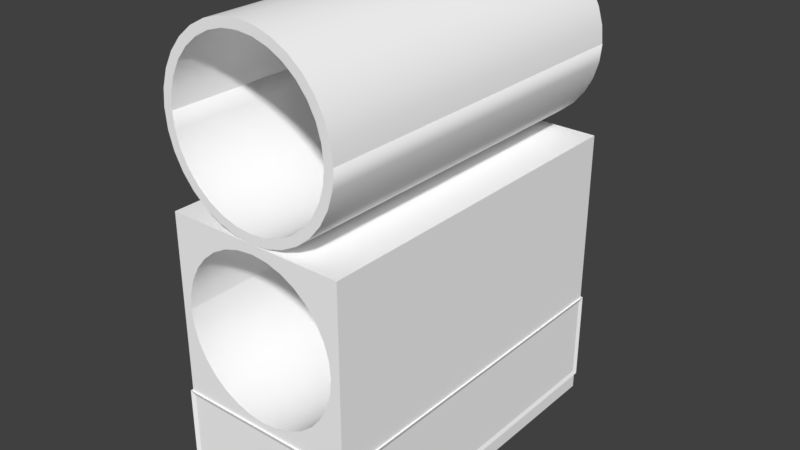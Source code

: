 # Source: parts.blend  (saved by Blender 2.79.7; exported with 4.5.12 LTS)
import bpy
from mathutils import Matrix  # noqa: F401  (used for matrix-valued properties, if any)

bpy.ops.wm.read_factory_settings(use_empty=True)
scene = bpy.context.scene
scene.name = 'Scene'

# ---- collections
col_collection_1 = bpy.data.collections.new('Collection 1'); scene.collection.children.link(col_collection_1)

# ---- materials (node trees are filled in below, after node groups)
mat_a = bpy.data.materials.new('a')
mat_a.alpha_threshold = 0.0
mat_a.use_transparent_shadow = False
mat_a.diffuse_color = (1.0, 1.0, 1.0, 1.0)
mat_a.roughness = 0.5
mat_a.specular_intensity = 0.0

# ---- material node trees

# ---- world
world_world = bpy.data.worlds.new('World'); scene.world = world_world
world_world.color = (0.05088, 0.05088, 0.05088)
world_world.use_sun_shadow = False
world_world.sun_shadow_jitter_overblur = 0.0

# ---- meshes
me_b_001 = bpy.data.meshes.new('b.001')
me_b_001.from_pydata([(-0.5, -1.0, 7.451e-09), (-0.5, -1.0, 0.5), (-0.5, 1.0, 7.451e-09), (-0.5, 1.0, 0.5), (0.5, -1.0, 7.451e-09), (0.5, -1.0, 0.5), (0.5, 1.0, 7.451e-09), (0.5, 1.0, 0.5)], [], [(0, 1, 3, 2), (2, 3, 7, 6), (6, 7, 5, 4), (4, 5, 1, 0), (2, 6, 4, 0), (7, 3, 1, 5)])
_ca = me_b_001.color_attributes.new('Col', 'BYTE_COLOR', 'CORNER')
_ca.data.foreach_set('color', [1.0, 1.0, 1.0, 1.0, 1.0, 1.0, 1.0, 1.0, 1.0, 0.9823, 0.9823, 1.0, 1.0, 1.0, 1.0, 1.0, 1.0, 1.0, 1.0, 1.0, 1.0, 0.9823, 0.9823, 1.0, 1.0, 0.9911, 0.9911, 1.0, 1.0, 1.0, 1.0, 1.0, 1.0, 1.0, 1.0, 1.0, 1.0, 0.9911, 0.9911, 1.0, 1.0, 1.0, 1.0, 1.0, 1.0, 1.0, 1.0, 1.0, 1.0, 1.0, 1.0, 1.0, 1.0, 1.0, 1.0, 1.0, 1.0, 1.0, 1.0, 1.0, 1.0, 1.0, 1.0, 1.0, 1.0, 1.0, 1.0, 1.0, 1.0, 1.0, 1.0, 1.0, 1.0, 1.0, 1.0, 1.0, 1.0, 1.0, 1.0, 1.0, 1.0, 0.9911, 0.9911, 1.0, 1.0, 0.9823, 0.9823, 1.0, 1.0, 1.0, 1.0, 1.0, 1.0, 1.0, 1.0, 1.0])
me_b_001.materials.append(mat_a)
me_b_001.use_remesh_preserve_volume = False
me_b_001.use_remesh_preserve_attributes = False
me_b_001.use_mirror_vertex_groups = False
me_b_001.update()
me_td = bpy.data.meshes.new('td')
me_td.from_pydata([(0.001436, 1.0, 0.05024), (-0.08631, 1.0, 0.05888), (-0.08631, -1.0, 0.05888), (0.001436, -1.0, 0.05024), (-0.1707, 1.0, 0.08448), (-0.1707, -1.0, 0.08448), (-0.2484, 1.0, 0.126), (-0.2484, -1.0, 0.126), (-0.3166, 1.0, 0.182), (-0.3166, -1.0, 0.182), (-0.3725, 1.0, 0.2501), (-0.3725, -1.0, 0.2501), (-0.4141, 1.0, 0.3279), (-0.4141, -1.0, 0.3279), (-0.4397, 1.0, 0.4123), (-0.4397, -1.0, 0.4123), (-0.4483, 1.0, 0.5), (-0.4483, -1.0, 0.5), (0.4512, 1.0, 0.5), (0.4512, -1.0, 0.5), (0.4426, 1.0, 0.4123), (0.4426, -1.0, 0.4123), (0.417, 1.0, 0.3279), (0.417, -1.0, 0.3279), (0.3754, 1.0, 0.2501), (0.3754, -1.0, 0.2501), (0.3195, 1.0, 0.182), (0.3195, -1.0, 0.182), (0.2513, 1.0, 0.126), (0.2513, -1.0, 0.126), (0.1736, 1.0, 0.08448), (0.1736, -1.0, 0.08448), (0.08918, 1.0, 0.05888), (0.08918, -1.0, 0.05888), (0.001436, 1.0, 2.98e-07), (-0.09611, 1.0, 0.009608), (-0.09611, -1.0, 0.009608), (0.001436, -1.0, 4.172e-07), (-0.1899, 1.0, 0.03806), (-0.1899, -1.0, 0.03806), (-0.2763, 1.0, 0.08427), (-0.2763, -1.0, 0.08427), (-0.3521, 1.0, 0.1464), (-0.3521, -1.0, 0.1464), (-0.4143, 1.0, 0.2222), (-0.4143, -1.0, 0.2222), (-0.4605, 1.0, 0.3087), (-0.4605, -1.0, 0.3087), (-0.489, 1.0, 0.4025), (-0.489, -1.0, 0.4025), (-0.4986, 1.0, 0.5), (-0.4986, -1.0, 0.5), (0.5014, 1.0, 0.5), (0.5014, -1.0, 0.5), (0.4918, 1.0, 0.4025), (0.4918, -1.0, 0.4025), (0.4634, 1.0, 0.3087), (0.4634, -1.0, 0.3087), (0.4172, 1.0, 0.2222), (0.4172, -1.0, 0.2222), (0.355, 1.0, 0.1464), (0.355, -1.0, 0.1464), (0.2792, 1.0, 0.08427), (0.2792, -1.0, 0.08427), (0.1928, 1.0, 0.03806), (0.1928, -1.0, 0.03806), (0.09898, 1.0, 0.009607), (0.09898, -1.0, 0.009608), (0.4512, 1.0, 0.5), (0.4512, -1.0, 0.5), (0.001436, 1.0, 2.98e-07), (-0.09611, 1.0, 0.009608), (-0.09611, -1.0, 0.009608), (0.001436, -1.0, 4.172e-07), (-0.1899, 1.0, 0.03806), (-0.1899, -1.0, 0.03806), (-0.2763, 1.0, 0.08427), (-0.2763, -1.0, 0.08427), (-0.3521, 1.0, 0.1464), (-0.3521, -1.0, 0.1464), (-0.4143, 1.0, 0.2222), (-0.4143, -1.0, 0.2222), (-0.4605, 1.0, 0.3087), (-0.4605, -1.0, 0.3087), (-0.489, 1.0, 0.4025), (-0.489, -1.0, 0.4025), (-0.4986, 1.0, 0.5), (-0.4986, -1.0, 0.5), (0.5014, 1.0, 0.5), (0.5014, -1.0, 0.5), (0.4918, 1.0, 0.4025), (0.4918, -1.0, 0.4025), (0.4634, 1.0, 0.3087), (0.4634, -1.0, 0.3087), (0.4172, 1.0, 0.2222), (0.4172, -1.0, 0.2222), (0.355, 1.0, 0.1464), (0.355, -1.0, 0.1464), (0.2792, 1.0, 0.08427), (0.2792, -1.0, 0.08427), (0.1928, 1.0, 0.03806), (0.1928, -1.0, 0.03806), (0.09898, 1.0, 0.009607), (0.09898, -1.0, 0.009608), (0.001436, 1.0, 0.05024), (-0.08631, 1.0, 0.05888), (-0.08631, -1.0, 0.05888), (0.001436, -1.0, 0.05024), (-0.1707, 1.0, 0.08448), (-0.1707, -1.0, 0.08448), (-0.2484, 1.0, 0.126), (-0.2484, -1.0, 0.126), (-0.3166, 1.0, 0.182), (-0.3166, -1.0, 0.182), (-0.3725, 1.0, 0.2501), (-0.3725, -1.0, 0.2501), (-0.4141, 1.0, 0.3279), (-0.4141, -1.0, 0.3279), (-0.4397, 1.0, 0.4123), (-0.4397, -1.0, 0.4123), (-0.4483, 1.0, 0.5), (-0.4483, -1.0, 0.5), (0.4512, 1.0, 0.5), (0.4512, -1.0, 0.5), (0.4426, 1.0, 0.4123), (0.4426, -1.0, 0.4123), (0.417, 1.0, 0.3279), (0.417, -1.0, 0.3279), (0.3754, 1.0, 0.2501), (0.3754, -1.0, 0.2501), (0.3195, 1.0, 0.182), (0.3195, -1.0, 0.182), (0.2513, 1.0, 0.126), (0.2513, -1.0, 0.126), (0.1736, 1.0, 0.08448), (0.1736, -1.0, 0.08448), (0.08918, 1.0, 0.05888), (0.08918, -1.0, 0.05888), (-0.4986, 1.0, 0.5), (-0.4986, -1.0, 0.5)], [], [(1, 0, 34, 35), (3, 2, 36, 37), (4, 1, 35, 38), (2, 5, 39, 36), (6, 4, 38, 40), (5, 7, 41, 39), (8, 6, 40, 42), (7, 9, 43, 41), (10, 8, 42, 44), (9, 11, 45, 43), (12, 10, 44, 46), (11, 13, 47, 45), (14, 12, 46, 48), (13, 15, 49, 47), (16, 14, 48, 50), (15, 17, 51, 49), (20, 18, 52, 54), (19, 21, 55, 53), (22, 20, 54, 56), (21, 23, 57, 55), (24, 22, 56, 58), (23, 25, 59, 57), (26, 24, 58, 60), (25, 27, 61, 59), (28, 26, 60, 62), (27, 29, 63, 61), (30, 28, 62, 64), (29, 31, 65, 63), (32, 30, 64, 66), (31, 33, 67, 65), (0, 32, 66, 34), (33, 3, 37, 67), (70, 73, 72, 71), (71, 72, 75, 74), (74, 75, 77, 76), (76, 77, 79, 78), (78, 79, 81, 80), (80, 81, 83, 82), (82, 83, 85, 84), (84, 85, 87, 86), (88, 89, 91, 90), (90, 91, 93, 92), (92, 93, 95, 94), (94, 95, 97, 96), (96, 97, 99, 98), (98, 99, 101, 100), (100, 101, 103, 102), (102, 103, 73, 70), (68, 69, 89, 88), (138, 139, 121, 120), (120, 121, 119, 118), (118, 119, 117, 116), (116, 117, 115, 114), (114, 115, 113, 112), (112, 113, 111, 110), (110, 111, 109, 108), (108, 109, 106, 105), (105, 106, 107, 104), (104, 107, 137, 136), (136, 137, 135, 134), (134, 135, 133, 132), (132, 133, 131, 130), (130, 131, 129, 128), (128, 129, 127, 126), (126, 127, 125, 124), (124, 125, 123, 122)])
me_td.polygons.foreach_set('use_smooth', [0, 0, 0, 0, 0, 0, 0, 0, 0, 0, 0, 0, 0, 0, 0, 0, 0, 0, 0, 0, 0, 0, 0, 0, 0, 0, 0, 0, 0, 0, 0, 0, 1, 1, 1, 1, 1, 1, 1, 1, 1, 1, 1, 1, 1, 1, 1, 1, 1, 1, 1, 1, 1, 1, 1, 1, 1, 1, 1, 1, 1, 1, 1, 1, 1, 1])
_ca = me_td.color_attributes.new('Col', 'BYTE_COLOR', 'CORNER')
_ca.data.foreach_set('color', [1.0, 1.0, 1.0, 1.0, 1.0, 1.0, 1.0, 1.0, 1.0, 1.0, 1.0, 1.0, 1.0, 1.0, 1.0, 1.0, 1.0, 1.0, 1.0, 1.0, 1.0, 1.0, 1.0, 1.0, 1.0, 1.0, 1.0, 1.0, 1.0, 1.0, 1.0, 1.0, 1.0, 1.0, 1.0, 1.0, 1.0, 1.0, 1.0, 1.0, 1.0, 1.0, 1.0, 1.0, 1.0, 1.0, 1.0, 1.0, 1.0, 1.0, 1.0, 1.0, 1.0, 1.0, 1.0, 1.0, 1.0, 1.0, 1.0, 1.0, 1.0, 1.0, 1.0, 1.0, 1.0, 1.0, 1.0, 1.0, 1.0, 1.0, 1.0, 1.0, 1.0, 1.0, 1.0, 1.0, 1.0, 1.0, 1.0, 1.0, 1.0, 1.0, 1.0, 1.0, 1.0, 1.0, 1.0, 1.0, 1.0, 1.0, 1.0, 1.0, 1.0, 1.0, 1.0, 1.0, 1.0, 1.0, 1.0, 1.0, 1.0, 1.0, 1.0, 1.0, 1.0, 1.0, 1.0, 1.0, 1.0, 1.0, 1.0, 1.0, 1.0, 1.0, 1.0, 1.0, 1.0, 1.0, 1.0, 1.0, 1.0, 1.0, 1.0, 1.0, 1.0, 1.0, 1.0, 1.0, 1.0, 1.0, 1.0, 1.0, 1.0, 1.0, 1.0, 1.0, 1.0, 1.0, 1.0, 1.0, 1.0, 1.0, 1.0, 1.0, 1.0, 1.0, 1.0, 1.0, 1.0, 1.0, 1.0, 1.0, 1.0, 1.0, 1.0, 1.0, 1.0, 1.0, 1.0, 1.0, 1.0, 1.0, 1.0, 1.0, 1.0, 1.0, 1.0, 1.0, 1.0, 1.0, 1.0, 1.0, 1.0, 1.0, 1.0, 1.0, 1.0, 1.0, 1.0, 1.0, 1.0, 1.0, 1.0, 1.0, 1.0, 1.0, 1.0, 1.0, 1.0, 1.0, 1.0, 1.0, 1.0, 1.0, 1.0, 1.0, 1.0, 1.0, 1.0, 1.0, 1.0, 1.0, 1.0, 1.0, 1.0, 1.0, 1.0, 1.0, 1.0, 1.0, 1.0, 1.0, 1.0, 1.0, 1.0, 1.0, 1.0, 1.0, 1.0, 1.0, 1.0, 1.0, 1.0, 1.0, 1.0, 1.0, 1.0, 1.0, 1.0, 1.0, 1.0, 1.0, 1.0, 1.0, 1.0, 1.0, 1.0, 1.0, 1.0, 1.0, 1.0, 1.0, 1.0, 1.0, 1.0, 1.0, 1.0, 1.0, 1.0, 1.0, 1.0, 1.0, 1.0, 1.0, 1.0, 1.0, 1.0, 1.0, 1.0, 1.0, 1.0, 1.0, 1.0, 1.0, 1.0, 1.0, 1.0, 1.0, 1.0, 1.0, 1.0, 1.0, 1.0, 0.807, 0.807, 1.0, 1.0, 0.9911, 0.9911, 1.0, 1.0, 0.9823, 0.9823, 1.0, 1.0, 0.7305, 0.7305, 1.0, 1.0, 1.0, 1.0, 1.0, 1.0, 1.0, 1.0, 1.0, 1.0, 1.0, 1.0, 1.0, 1.0, 1.0, 1.0, 1.0, 1.0, 0.9911, 0.9911, 1.0, 1.0, 1.0, 1.0, 1.0, 1.0, 1.0, 1.0, 1.0, 1.0, 0.9823, 0.9823, 1.0, 1.0, 1.0, 1.0, 1.0, 1.0, 1.0, 1.0, 1.0, 1.0, 1.0, 1.0, 1.0, 1.0, 1.0, 1.0, 1.0, 1.0, 1.0, 1.0, 1.0, 1.0, 1.0, 1.0, 1.0, 1.0, 1.0, 1.0, 1.0, 1.0, 1.0, 1.0, 1.0, 1.0, 1.0, 1.0, 1.0, 1.0, 1.0, 1.0, 1.0, 1.0, 1.0, 1.0, 1.0, 1.0, 1.0, 1.0, 1.0, 1.0, 1.0, 1.0, 1.0, 1.0, 1.0, 1.0, 1.0, 1.0, 1.0, 1.0, 1.0, 1.0, 1.0, 1.0, 1.0, 1.0, 1.0, 1.0, 1.0, 1.0, 1.0, 1.0, 1.0, 1.0, 1.0, 1.0, 1.0, 1.0, 1.0, 1.0, 1.0, 1.0, 1.0, 1.0, 1.0, 1.0, 1.0, 1.0, 1.0, 1.0, 1.0, 1.0, 1.0, 1.0, 1.0, 1.0, 1.0, 1.0, 1.0, 1.0, 1.0, 1.0, 1.0, 1.0, 1.0, 1.0, 1.0, 1.0, 1.0, 1.0, 1.0, 1.0, 1.0, 1.0, 1.0, 1.0, 1.0, 1.0, 1.0, 1.0, 1.0, 1.0, 1.0, 1.0, 1.0, 1.0, 1.0, 1.0, 1.0, 1.0, 1.0, 1.0, 1.0, 1.0, 1.0, 1.0, 1.0, 1.0, 1.0, 1.0, 1.0, 1.0, 1.0, 1.0, 1.0, 1.0, 1.0, 1.0, 1.0, 1.0, 1.0, 1.0, 1.0, 1.0, 1.0, 1.0, 1.0, 1.0, 1.0, 1.0, 1.0, 1.0, 1.0, 1.0, 1.0, 1.0, 1.0, 1.0, 1.0, 1.0, 1.0, 1.0, 1.0, 1.0, 1.0, 1.0, 1.0, 1.0, 1.0, 1.0, 1.0, 1.0, 1.0, 1.0, 1.0, 1.0, 1.0, 1.0, 1.0, 1.0, 1.0, 1.0, 1.0, 1.0, 1.0, 1.0, 1.0, 1.0, 1.0, 1.0, 1.0, 1.0, 1.0, 1.0, 1.0, 1.0, 0.9911, 0.9911, 1.0, 1.0, 0.9911, 0.9911, 1.0, 1.0, 1.0, 1.0, 1.0, 1.0, 1.0, 1.0, 1.0, 1.0, 0.9911, 0.9911, 1.0, 1.0, 0.9911, 0.9911, 1.0, 1.0, 1.0, 1.0, 1.0, 1.0, 1.0, 1.0, 1.0, 1.0, 1.0, 1.0, 1.0, 1.0, 1.0, 1.0, 1.0, 1.0, 1.0, 1.0, 1.0, 1.0, 1.0, 1.0, 1.0, 1.0, 1.0, 1.0, 1.0, 1.0, 1.0, 1.0, 1.0, 1.0, 1.0, 1.0, 1.0, 1.0, 1.0, 1.0, 1.0, 1.0, 1.0, 1.0, 1.0, 1.0, 1.0, 1.0, 1.0, 1.0, 1.0, 1.0, 1.0, 1.0, 1.0, 1.0, 1.0, 1.0, 1.0, 1.0, 1.0, 1.0, 1.0, 1.0, 1.0, 1.0, 1.0, 1.0, 1.0, 1.0, 1.0, 1.0, 1.0, 1.0, 1.0, 1.0, 1.0, 1.0, 1.0, 1.0, 1.0, 1.0, 1.0, 1.0, 1.0, 1.0, 1.0, 1.0, 1.0, 1.0, 1.0, 1.0, 1.0, 1.0, 1.0, 1.0, 1.0, 1.0, 0.9911, 0.9911, 1.0, 1.0, 0.9823, 0.9823, 1.0, 1.0, 1.0, 1.0, 1.0, 1.0, 1.0, 1.0, 1.0, 1.0, 0.9823, 0.9823, 1.0, 1.0, 1.0, 1.0, 1.0, 1.0, 1.0, 1.0, 1.0, 1.0, 1.0, 1.0, 1.0, 1.0, 1.0, 1.0, 1.0, 1.0, 1.0, 1.0, 1.0, 1.0, 1.0, 1.0, 1.0, 1.0, 1.0, 1.0, 1.0, 1.0, 1.0, 1.0, 1.0, 1.0, 1.0, 1.0, 1.0, 1.0, 1.0, 1.0, 1.0, 1.0, 1.0, 1.0, 1.0, 1.0, 1.0, 1.0, 1.0, 1.0, 1.0, 1.0, 1.0, 1.0, 1.0, 1.0, 1.0, 1.0, 1.0, 1.0, 1.0, 1.0, 1.0, 1.0, 1.0, 1.0, 1.0, 1.0, 1.0, 1.0, 1.0, 1.0, 1.0, 1.0, 1.0, 1.0, 1.0, 1.0, 1.0, 1.0, 1.0, 1.0, 1.0, 1.0, 1.0, 1.0, 1.0, 1.0, 1.0, 1.0, 1.0, 1.0, 1.0, 1.0, 1.0, 1.0, 1.0, 1.0, 1.0, 1.0, 1.0, 1.0, 1.0, 1.0, 1.0, 1.0, 1.0, 1.0, 1.0, 1.0, 0.9911, 0.9911, 1.0, 1.0, 0.9911, 0.9911, 1.0, 1.0, 1.0, 1.0, 1.0, 1.0, 1.0, 1.0, 1.0, 1.0, 1.0, 1.0, 1.0, 1.0, 1.0, 1.0, 1.0, 1.0, 1.0, 1.0, 1.0, 1.0, 1.0, 1.0, 1.0, 1.0, 1.0, 1.0, 1.0, 1.0, 1.0, 1.0, 1.0, 1.0, 1.0, 1.0, 1.0, 1.0, 1.0, 1.0, 1.0, 1.0, 1.0, 1.0, 1.0, 1.0, 1.0, 1.0, 1.0, 1.0, 1.0, 1.0, 1.0, 1.0, 1.0, 1.0, 1.0, 1.0, 1.0, 1.0, 1.0, 1.0, 1.0, 1.0, 1.0, 1.0, 1.0, 1.0, 1.0, 1.0, 1.0, 1.0, 1.0, 1.0, 1.0, 1.0, 1.0, 1.0, 1.0, 1.0, 1.0, 1.0, 1.0, 1.0, 1.0, 1.0, 1.0, 1.0, 1.0, 1.0, 1.0, 1.0, 1.0, 1.0, 1.0, 1.0, 1.0, 1.0, 1.0, 1.0, 1.0, 1.0, 1.0, 1.0, 1.0, 1.0, 1.0, 1.0, 1.0, 1.0, 1.0, 1.0, 1.0, 1.0, 1.0, 1.0, 1.0, 1.0, 1.0, 1.0, 1.0, 1.0, 1.0, 1.0, 1.0, 1.0, 1.0, 1.0, 1.0, 1.0, 1.0, 1.0, 1.0, 1.0, 1.0, 1.0, 1.0, 1.0, 1.0, 1.0, 1.0, 1.0, 1.0, 1.0, 1.0, 1.0, 1.0, 1.0, 1.0, 1.0, 1.0, 1.0, 1.0, 1.0, 1.0, 1.0, 1.0, 1.0, 1.0, 1.0, 1.0, 1.0, 1.0, 1.0, 1.0, 1.0, 1.0, 1.0, 1.0, 1.0, 1.0, 1.0, 1.0, 1.0, 0.9911, 0.9911, 1.0, 1.0, 1.0, 1.0, 1.0, 1.0, 1.0, 1.0, 1.0, 1.0, 0.9911, 0.9911, 1.0, 1.0, 1.0, 1.0, 1.0, 1.0, 1.0, 1.0, 1.0, 1.0, 1.0, 1.0, 1.0, 1.0, 1.0, 1.0, 1.0, 1.0, 1.0, 1.0, 1.0, 1.0, 1.0, 1.0, 1.0, 1.0, 1.0, 1.0, 1.0, 1.0, 1.0, 1.0, 1.0, 1.0, 1.0, 1.0, 1.0, 1.0, 1.0, 1.0, 1.0, 1.0, 1.0, 1.0, 1.0, 1.0, 1.0, 1.0, 1.0, 1.0, 1.0, 1.0, 1.0, 1.0, 1.0, 1.0, 1.0, 1.0, 1.0, 1.0, 1.0, 1.0, 1.0, 1.0, 1.0, 1.0, 1.0, 1.0, 1.0, 1.0, 1.0, 1.0, 1.0, 1.0, 1.0, 1.0, 1.0, 1.0, 1.0, 1.0, 1.0, 1.0, 0.9823, 0.9823, 1.0, 1.0, 1.0, 1.0, 1.0])
me_td.materials.append(mat_a)
me_td.use_remesh_preserve_volume = False
me_td.use_remesh_preserve_attributes = False
me_td.use_mirror_vertex_groups = False
me_td.update()
me_btd = bpy.data.meshes.new('btd')
me_btd.from_pydata([(-0.4498, 1.0, 0.5), (-0.4498, -1.0, 0.5), (-0.5, 1.0, 0.5), (-0.5, -1.0, 0.5), (-4.284e-08, 1.0, 0.05024), (0.08774, 1.0, 0.05889), (0.08774, -1.0, 0.05889), (-1.118e-08, -1.0, 0.05024), (0.1721, 1.0, 0.08448), (0.1721, -1.0, 0.08448), (0.2499, 1.0, 0.126), (0.2499, -1.0, 0.126), (0.318, 1.0, 0.182), (0.318, -1.0, 0.182), (0.374, 1.0, 0.2501), (0.374, -1.0, 0.2501), (0.4155, 1.0, 0.3279), (0.4155, -1.0, 0.3279), (0.4411, 1.0, 0.4123), (0.4411, -1.0, 0.4123), (0.4498, 1.0, 0.5), (0.4498, -1.0, 0.5), (-0.4498, 1.0, 0.5), (-0.4498, -1.0, 0.5), (-0.4411, 1.0, 0.4123), (-0.4411, -1.0, 0.4123), (-0.4155, 1.0, 0.3279), (-0.4155, -1.0, 0.3279), (-0.374, 1.0, 0.2501), (-0.374, -1.0, 0.2501), (-0.318, 1.0, 0.182), (-0.318, -1.0, 0.182), (-0.2499, 1.0, 0.126), (-0.2499, -1.0, 0.126), (-0.1721, 1.0, 0.08448), (-0.1721, -1.0, 0.08448), (-0.08774, 1.0, 0.05889), (-0.08774, -1.0, 0.05889), (-4.284e-08, 1.0, 0.05024), (0.08774, 1.0, 0.05889), (0.08774, -1.0, 0.05889), (-1.118e-08, -1.0, 0.05024), (0.1721, 1.0, 0.08448), (0.1721, -1.0, 0.08448), (0.2499, 1.0, 0.126), (0.2499, -1.0, 0.126), (0.318, 1.0, 0.182), (0.318, -1.0, 0.182), (0.374, 1.0, 0.2501), (0.374, -1.0, 0.2501), (0.4155, 1.0, 0.3279), (0.4155, -1.0, 0.3279), (0.4411, 1.0, 0.4123), (0.4411, -1.0, 0.4123), (0.4498, 1.0, 0.5), (0.4498, -1.0, 0.5), (-0.4498, 1.0, 0.5), (-0.4498, -1.0, 0.5), (-0.4411, 1.0, 0.4123), (-0.4411, -1.0, 0.4123), (-0.4155, 1.0, 0.3279), (-0.4155, -1.0, 0.3279), (-0.374, 1.0, 0.2501), (-0.374, -1.0, 0.2501), (-0.318, 1.0, 0.182), (-0.318, -1.0, 0.182), (-0.2499, 1.0, 0.126), (-0.2499, -1.0, 0.126), (-0.1721, 1.0, 0.08448), (-0.1721, -1.0, 0.08448), (-0.08774, 1.0, 0.05889), (-0.08774, -1.0, 0.05889), (-0.5, -1.0, 0.5), (-0.5, -1.0, 1.252e-06), (-0.5, 1.0, 0.5), (-0.5, 1.0, 1.252e-06), (0.5001, -1.0, 0.5), (0.5001, -1.0, 1.252e-06), (0.5001, 1.0, 0.5), (0.5001, 1.0, 1.252e-06)], [], [(0, 2, 3, 1), (20, 18, 19, 21), (18, 16, 17, 19), (16, 14, 15, 17), (14, 12, 13, 15), (12, 10, 11, 13), (10, 8, 9, 11), (8, 5, 6, 9), (5, 4, 7, 6), (4, 36, 37, 7), (36, 34, 35, 37), (34, 32, 33, 35), (32, 30, 31, 33), (30, 28, 29, 31), (28, 26, 27, 29), (26, 24, 25, 27), (24, 22, 23, 25), (79, 77, 73, 75), (40, 41, 71, 69, 67, 65, 63, 61, 59, 57, 72, 73, 77, 76, 55, 53, 51, 49, 47, 45, 43), (39, 42, 44, 46, 48, 50, 52, 54, 78, 79, 75, 74, 56, 58, 60, 62, 64, 66, 68, 70, 38), (78, 76, 77, 79), (74, 75, 73, 72)])
me_btd.polygons.foreach_set('use_smooth', [1, 1, 1, 1, 1, 1, 1, 1, 1, 1, 1, 1, 1, 1, 1, 1, 1, 0, 0, 0, 0, 0])
_ca = me_btd.color_attributes.new('Col', 'BYTE_COLOR', 'CORNER')
_ca.data.foreach_set('color', [1.0, 1.0, 1.0, 1.0, 1.0, 1.0, 1.0, 1.0, 1.0, 1.0, 1.0, 1.0, 1.0, 1.0, 1.0, 1.0, 1.0, 1.0, 1.0, 1.0, 1.0, 1.0, 1.0, 1.0, 1.0, 1.0, 1.0, 1.0, 1.0, 1.0, 1.0, 1.0, 1.0, 1.0, 1.0, 1.0, 1.0, 1.0, 1.0, 1.0, 1.0, 1.0, 1.0, 1.0, 1.0, 1.0, 1.0, 1.0, 1.0, 1.0, 1.0, 1.0, 1.0, 1.0, 1.0, 1.0, 1.0, 1.0, 1.0, 1.0, 1.0, 1.0, 1.0, 1.0, 1.0, 1.0, 1.0, 1.0, 1.0, 1.0, 1.0, 1.0, 1.0, 1.0, 1.0, 1.0, 1.0, 1.0, 1.0, 1.0, 1.0, 1.0, 1.0, 1.0, 1.0, 1.0, 1.0, 1.0, 1.0, 1.0, 1.0, 1.0, 1.0, 1.0, 1.0, 1.0, 1.0, 1.0, 1.0, 1.0, 1.0, 1.0, 1.0, 1.0, 1.0, 1.0, 1.0, 1.0, 1.0, 1.0, 1.0, 1.0, 1.0, 1.0, 1.0, 1.0, 1.0, 1.0, 1.0, 1.0, 1.0, 1.0, 1.0, 1.0, 1.0, 1.0, 1.0, 1.0, 1.0, 1.0, 1.0, 1.0, 1.0, 0.9911, 0.9911, 1.0, 1.0, 1.0, 1.0, 1.0, 1.0, 1.0, 1.0, 1.0, 1.0, 0.9911, 0.9911, 1.0, 1.0, 0.9823, 0.9823, 1.0, 1.0, 1.0, 1.0, 1.0, 1.0, 1.0, 1.0, 1.0, 1.0, 0.9823, 0.9823, 1.0, 1.0, 1.0, 1.0, 1.0, 1.0, 1.0, 1.0, 1.0, 1.0, 1.0, 1.0, 1.0, 1.0, 1.0, 1.0, 1.0, 1.0, 1.0, 1.0, 1.0, 1.0, 1.0, 1.0, 1.0, 1.0, 1.0, 1.0, 1.0, 1.0, 1.0, 1.0, 1.0, 1.0, 1.0, 1.0, 1.0, 1.0, 1.0, 1.0, 1.0, 1.0, 1.0, 1.0, 1.0, 1.0, 1.0, 1.0, 1.0, 1.0, 1.0, 1.0, 1.0, 1.0, 1.0, 1.0, 1.0, 1.0, 1.0, 1.0, 1.0, 1.0, 1.0, 1.0, 1.0, 1.0, 1.0, 1.0, 1.0, 1.0, 1.0, 1.0, 1.0, 1.0, 1.0, 1.0, 1.0, 1.0, 1.0, 1.0, 1.0, 1.0, 1.0, 1.0, 1.0, 1.0, 1.0, 1.0, 1.0, 1.0, 1.0, 1.0, 1.0, 1.0, 1.0, 1.0, 1.0, 1.0, 1.0, 1.0, 1.0, 1.0, 1.0, 1.0, 1.0, 1.0, 1.0, 1.0, 1.0, 1.0, 1.0, 1.0, 1.0, 1.0, 0.9911, 0.9911, 1.0, 1.0, 1.0, 1.0, 1.0, 1.0, 1.0, 1.0, 1.0, 1.0, 1.0, 1.0, 1.0, 1.0, 1.0, 1.0, 1.0, 1.0, 1.0, 1.0, 1.0, 1.0, 1.0, 1.0, 1.0, 1.0, 1.0, 1.0, 1.0, 1.0, 1.0, 1.0, 1.0, 1.0, 1.0, 1.0, 1.0, 1.0, 1.0, 1.0, 1.0, 1.0, 1.0, 1.0, 1.0, 1.0, 1.0, 1.0, 1.0, 1.0, 1.0, 1.0, 1.0, 1.0, 1.0, 1.0, 1.0, 1.0, 0.9911, 0.9911, 1.0, 1.0, 1.0, 1.0, 1.0, 1.0, 1.0, 1.0, 1.0, 1.0, 1.0, 1.0, 1.0, 1.0, 1.0, 1.0, 1.0, 1.0, 1.0, 1.0, 1.0, 1.0, 1.0, 1.0, 1.0, 1.0, 1.0, 1.0, 1.0, 1.0, 0.9911, 0.9911, 1.0, 1.0, 1.0, 1.0, 1.0, 1.0, 1.0, 1.0, 1.0, 1.0, 1.0, 1.0, 1.0, 1.0, 1.0, 1.0, 1.0, 1.0, 1.0, 1.0, 1.0, 1.0, 1.0, 1.0, 1.0, 1.0, 1.0, 1.0, 1.0, 1.0, 1.0, 1.0, 1.0, 1.0, 1.0, 1.0, 1.0, 1.0, 1.0, 1.0, 1.0, 1.0, 1.0, 1.0, 1.0, 1.0, 1.0, 1.0, 1.0, 1.0, 1.0, 1.0, 1.0, 1.0, 1.0, 1.0, 1.0, 1.0, 1.0, 1.0, 1.0, 1.0, 1.0, 1.0, 1.0, 1.0, 1.0, 1.0, 1.0, 1.0, 1.0, 1.0, 1.0, 1.0, 0.9911, 0.9911, 1.0, 1.0, 0.9734, 0.9734, 1.0, 1.0, 0.9911, 0.9911, 1.0, 1.0, 1.0, 1.0, 1.0, 1.0, 1.0, 1.0, 1.0, 1.0, 0.9911, 0.9911, 1.0, 1.0, 1.0, 1.0, 1.0, 1.0, 1.0, 1.0, 1.0, 1.0, 1.0, 1.0, 1.0, 1.0, 1.0, 1.0, 1.0, 1.0, 1.0, 1.0, 1.0])
me_btd.materials.append(mat_a)
me_btd.use_remesh_preserve_volume = False
me_btd.use_remesh_preserve_attributes = False
me_btd.use_mirror_vertex_groups = False
me_btd.update()
me_b = bpy.data.meshes.new('b')
me_b.from_pydata([(-0.5, -1.0, 7.451e-09), (-0.5, -1.0, 0.5), (-0.5, 1.0, 7.451e-09), (-0.5, 1.0, 0.5), (0.5001, -1.0, 7.451e-09), (0.5001, -1.0, 0.5), (0.5001, 1.0, 7.451e-09), (0.5001, 1.0, 0.5)], [], [(0, 1, 3, 2), (2, 3, 7, 6), (6, 7, 5, 4), (4, 5, 1, 0), (2, 6, 4, 0), (7, 3, 1, 5)])
_ca = me_b.color_attributes.new('Col', 'BYTE_COLOR', 'CORNER')
_ca.data.foreach_set('color', [1.0, 1.0, 1.0, 1.0, 1.0, 1.0, 1.0, 1.0, 1.0, 1.0, 1.0, 1.0, 1.0, 1.0, 1.0, 1.0, 1.0, 1.0, 1.0, 1.0, 1.0, 1.0, 1.0, 1.0, 1.0, 1.0, 1.0, 1.0, 1.0, 0.9911, 0.9911, 1.0, 1.0, 0.9911, 0.9911, 1.0, 1.0, 1.0, 1.0, 1.0, 1.0, 1.0, 1.0, 1.0, 1.0, 1.0, 1.0, 1.0, 1.0, 1.0, 1.0, 1.0, 1.0, 1.0, 1.0, 1.0, 1.0, 1.0, 1.0, 1.0, 1.0, 1.0, 1.0, 1.0, 1.0, 1.0, 1.0, 1.0, 1.0, 0.9911, 0.9911, 1.0, 1.0, 1.0, 1.0, 1.0, 1.0, 1.0, 1.0, 1.0, 1.0, 1.0, 1.0, 1.0, 1.0, 1.0, 1.0, 1.0, 1.0, 1.0, 1.0, 1.0, 1.0, 1.0, 1.0, 1.0])
me_b.materials.append(mat_a)
me_b.use_remesh_preserve_volume = False
me_b.use_remesh_preserve_attributes = False
me_b.use_mirror_vertex_groups = False
me_b.update()
me_btu = bpy.data.meshes.new('btu')
me_btu.from_pydata([(-0.4498, 1.0, 3.104e-07), (-0.4498, -1.0, 2.508e-07), (-0.5, 1.0, 3.576e-07), (-0.5, -1.0, 2.98e-07), (-4.194e-08, 1.0, 0.4498), (0.08774, 1.0, 0.4411), (0.08774, -1.0, 0.4411), (-1.147e-08, -1.0, 0.4498), (0.1721, 1.0, 0.4155), (0.1721, -1.0, 0.4155), (0.2499, 1.0, 0.374), (0.2499, -1.0, 0.374), (0.318, 1.0, 0.318), (0.318, -1.0, 0.318), (0.374, 1.0, 0.2499), (0.374, -1.0, 0.2499), (0.4155, 1.0, 0.1721), (0.4155, -1.0, 0.1721), (0.4411, 1.0, 0.08774), (0.4411, -1.0, 0.08774), (0.4498, 1.0, -6.882e-08), (0.4498, -1.0, -1.282e-07), (-0.4498, 1.0, 3.104e-07), (-0.4498, -1.0, 2.508e-07), (-0.4411, 1.0, 0.08774), (-0.4411, -1.0, 0.08774), (-0.4155, 1.0, 0.1721), (-0.4155, -1.0, 0.1721), (-0.374, 1.0, 0.2499), (-0.374, -1.0, 0.2499), (-0.318, 1.0, 0.318), (-0.318, -1.0, 0.318), (-0.2499, 1.0, 0.374), (-0.2499, -1.0, 0.374), (-0.1721, 1.0, 0.4155), (-0.1721, -1.0, 0.4155), (-0.08774, 1.0, 0.4411), (-0.08774, -1.0, 0.4411), (-4.194e-08, 1.0, 0.4498), (0.08774, 1.0, 0.4411), (0.08774, -1.0, 0.4411), (-1.147e-08, -1.0, 0.4498), (0.1721, 1.0, 0.4155), (0.1721, -1.0, 0.4155), (0.2499, 1.0, 0.374), (0.2499, -1.0, 0.374), (0.318, 1.0, 0.318), (0.318, -1.0, 0.318), (0.374, 1.0, 0.2499), (0.374, -1.0, 0.2499), (0.4155, 1.0, 0.1721), (0.4155, -1.0, 0.1721), (0.4411, 1.0, 0.08774), (0.4411, -1.0, 0.08774), (0.4498, 1.0, -6.882e-08), (0.4498, -1.0, -1.282e-07), (-0.4498, 1.0, 3.104e-07), (-0.4498, -1.0, 2.508e-07), (-0.4411, 1.0, 0.08774), (-0.4411, -1.0, 0.08774), (-0.4155, 1.0, 0.1721), (-0.4155, -1.0, 0.1721), (-0.374, 1.0, 0.2499), (-0.374, -1.0, 0.2499), (-0.318, 1.0, 0.318), (-0.318, -1.0, 0.318), (-0.2499, 1.0, 0.374), (-0.2499, -1.0, 0.374), (-0.1721, 1.0, 0.4155), (-0.1721, -1.0, 0.4155), (-0.08774, 1.0, 0.4411), (-0.08774, -1.0, 0.4411), (-0.5, -1.0, 0.0), (-0.5, -1.0, 0.5), (-0.5, 1.0, 0.0), (-0.5, 1.0, 0.5), (0.5001, -1.0, 0.0), (0.5001, -1.0, 0.5), (0.5001, 1.0, 0.0), (0.5001, 1.0, 0.5)], [], [(0, 1, 3, 2), (20, 21, 19, 18), (18, 19, 17, 16), (16, 17, 15, 14), (14, 15, 13, 12), (12, 13, 11, 10), (10, 11, 9, 8), (8, 9, 6, 5), (5, 6, 7, 4), (4, 7, 37, 36), (36, 37, 35, 34), (34, 35, 33, 32), (32, 33, 31, 30), (30, 31, 29, 28), (28, 29, 27, 26), (26, 27, 25, 24), (24, 25, 23, 22), (79, 75, 73, 77), (40, 43, 45, 47, 49, 51, 53, 55, 76, 77, 73, 72, 57, 59, 61, 63, 65, 67, 69, 71, 41), (39, 38, 70, 68, 66, 64, 62, 60, 58, 56, 74, 75, 79, 78, 54, 52, 50, 48, 46, 44, 42), (78, 79, 77, 76), (74, 72, 73, 75)])
me_btu.polygons.foreach_set('use_smooth', [1, 1, 1, 1, 1, 1, 1, 1, 1, 1, 1, 1, 1, 1, 1, 1, 1, 0, 0, 0, 0, 0])
_ca = me_btu.color_attributes.new('Col', 'BYTE_COLOR', 'CORNER')
_ca.data.foreach_set('color', [1.0, 1.0, 1.0, 1.0, 1.0, 1.0, 1.0, 1.0, 1.0, 1.0, 1.0, 1.0, 1.0, 1.0, 1.0, 1.0, 1.0, 1.0, 1.0, 1.0, 1.0, 0.9734, 0.9734, 1.0, 1.0, 1.0, 1.0, 1.0, 1.0, 1.0, 1.0, 1.0, 1.0, 1.0, 1.0, 1.0, 1.0, 1.0, 1.0, 1.0, 1.0, 1.0, 1.0, 1.0, 1.0, 1.0, 1.0, 1.0, 1.0, 1.0, 1.0, 1.0, 1.0, 1.0, 1.0, 1.0, 1.0, 1.0, 1.0, 1.0, 1.0, 1.0, 1.0, 1.0, 1.0, 1.0, 1.0, 1.0, 1.0, 1.0, 1.0, 1.0, 1.0, 1.0, 1.0, 1.0, 1.0, 1.0, 1.0, 1.0, 1.0, 1.0, 1.0, 1.0, 1.0, 1.0, 1.0, 1.0, 1.0, 1.0, 1.0, 1.0, 1.0, 1.0, 1.0, 1.0, 1.0, 1.0, 1.0, 1.0, 1.0, 1.0, 1.0, 1.0, 1.0, 1.0, 1.0, 1.0, 1.0, 1.0, 1.0, 1.0, 1.0, 1.0, 1.0, 1.0, 1.0, 1.0, 1.0, 1.0, 1.0, 1.0, 1.0, 1.0, 1.0, 1.0, 1.0, 1.0, 1.0, 1.0, 1.0, 1.0, 1.0, 1.0, 1.0, 1.0, 1.0, 1.0, 1.0, 1.0, 1.0, 1.0, 1.0, 1.0, 1.0, 1.0, 1.0, 1.0, 1.0, 1.0, 1.0, 1.0, 1.0, 1.0, 1.0, 1.0, 1.0, 1.0, 1.0, 1.0, 1.0, 1.0, 1.0, 1.0, 1.0, 1.0, 1.0, 1.0, 1.0, 1.0, 1.0, 1.0, 1.0, 1.0, 1.0, 1.0, 1.0, 1.0, 1.0, 1.0, 1.0, 1.0, 1.0, 1.0, 1.0, 1.0, 1.0, 1.0, 1.0, 1.0, 1.0, 1.0, 1.0, 1.0, 1.0, 1.0, 1.0, 1.0, 1.0, 1.0, 1.0, 1.0, 1.0, 1.0, 1.0, 1.0, 1.0, 1.0, 1.0, 1.0, 1.0, 1.0, 1.0, 1.0, 1.0, 1.0, 1.0, 1.0, 1.0, 1.0, 1.0, 1.0, 1.0, 1.0, 1.0, 1.0, 1.0, 1.0, 1.0, 1.0, 1.0, 1.0, 1.0, 1.0, 1.0, 1.0, 1.0, 1.0, 1.0, 1.0, 1.0, 1.0, 1.0, 1.0, 1.0, 1.0, 1.0, 1.0, 1.0, 1.0, 1.0, 1.0, 1.0, 1.0, 1.0, 1.0, 1.0, 1.0, 1.0, 1.0, 1.0, 1.0, 1.0, 1.0, 1.0, 1.0, 1.0, 1.0, 1.0, 1.0, 1.0, 1.0, 1.0, 1.0, 1.0, 1.0, 1.0, 1.0, 1.0, 1.0, 1.0, 1.0, 1.0, 1.0, 1.0, 1.0, 1.0, 1.0, 1.0, 1.0, 1.0, 1.0, 1.0, 1.0, 1.0, 1.0, 1.0, 1.0, 1.0, 1.0, 1.0, 1.0, 1.0, 1.0, 1.0, 1.0, 1.0, 1.0, 1.0, 1.0, 1.0, 1.0, 1.0, 1.0, 1.0, 1.0, 1.0, 0.9734, 0.9734, 1.0, 1.0, 0.9647, 0.9647, 1.0, 1.0, 1.0, 1.0, 1.0, 1.0, 1.0, 1.0, 1.0, 1.0, 0.956, 0.956, 1.0, 1.0, 0.956, 0.956, 1.0, 1.0, 0.9911, 0.9911, 1.0, 1.0, 1.0, 1.0, 1.0, 1.0, 1.0, 1.0, 1.0, 1.0, 1.0, 1.0, 1.0, 1.0, 1.0, 1.0, 1.0, 1.0, 1.0, 1.0, 1.0, 1.0, 1.0, 1.0, 1.0, 1.0, 1.0, 1.0, 1.0, 1.0, 1.0, 1.0, 1.0, 1.0, 1.0, 1.0, 1.0, 1.0, 1.0, 1.0, 1.0, 1.0, 1.0, 1.0, 1.0, 1.0, 1.0, 1.0, 1.0, 1.0, 1.0, 1.0, 1.0, 1.0, 1.0, 1.0, 1.0, 1.0, 1.0, 1.0, 1.0, 1.0, 1.0, 1.0, 1.0, 1.0, 1.0, 1.0, 1.0, 1.0, 1.0, 1.0, 1.0, 1.0, 1.0, 1.0, 1.0, 1.0, 1.0, 1.0, 1.0, 1.0, 1.0, 1.0, 1.0, 1.0, 1.0, 1.0, 1.0, 1.0, 1.0, 1.0, 1.0, 1.0, 1.0, 1.0, 1.0, 1.0, 1.0, 1.0, 1.0, 1.0, 1.0, 1.0, 1.0, 1.0, 1.0, 1.0, 1.0, 1.0, 1.0, 1.0, 1.0, 1.0, 1.0, 1.0, 1.0, 1.0, 1.0, 1.0, 1.0, 1.0, 1.0, 1.0, 1.0, 1.0, 0.9647, 0.9647, 1.0, 1.0, 1.0, 1.0, 1.0, 1.0, 0.956, 0.956, 1.0, 1.0, 1.0, 1.0, 1.0, 1.0, 1.0, 1.0, 1.0])
me_btu.materials.append(mat_a)
me_btu.use_remesh_preserve_volume = False
me_btu.use_remesh_preserve_attributes = False
me_btu.use_mirror_vertex_groups = False
me_btu.update()
me_tu = bpy.data.meshes.new('tu')
me_tu.from_pydata([(-4.194e-08, 1.0, 0.4498), (0.08774, 1.0, 0.4411), (0.08774, -1.0, 0.4411), (-1.147e-08, -1.0, 0.4498), (0.1721, 1.0, 0.4155), (0.1721, -1.0, 0.4155), (0.2499, 1.0, 0.374), (0.2499, -1.0, 0.374), (0.318, 1.0, 0.318), (0.318, -1.0, 0.318), (0.374, 1.0, 0.2499), (0.374, -1.0, 0.2499), (0.4155, 1.0, 0.1721), (0.4155, -1.0, 0.1721), (0.4411, 1.0, 0.08774), (0.4411, -1.0, 0.08774), (0.4498, 1.0, -6.882e-08), (0.4498, -1.0, -1.282e-07), (-0.4498, 1.0, 3.104e-07), (-0.4498, -1.0, 2.508e-07), (-0.4411, 1.0, 0.08774), (-0.4411, -1.0, 0.08774), (-0.4155, 1.0, 0.1721), (-0.4155, -1.0, 0.1721), (-0.374, 1.0, 0.2499), (-0.374, -1.0, 0.2499), (-0.318, 1.0, 0.318), (-0.318, -1.0, 0.318), (-0.2499, 1.0, 0.374), (-0.2499, -1.0, 0.374), (-0.1721, 1.0, 0.4155), (-0.1721, -1.0, 0.4155), (-0.08774, 1.0, 0.4411), (-0.08774, -1.0, 0.4411), (1.776e-15, 1.0, 0.5), (0.09755, 1.0, 0.4904), (0.09755, -1.0, 0.4904), (1.776e-15, -1.0, 0.5), (0.1913, 1.0, 0.4619), (0.1913, -1.0, 0.4619), (0.2778, 1.0, 0.4157), (0.2778, -1.0, 0.4157), (0.3536, 1.0, 0.3536), (0.3536, -1.0, 0.3536), (0.4157, 1.0, 0.2778), (0.4157, -1.0, 0.2778), (0.4619, 1.0, 0.1913), (0.4619, -1.0, 0.1913), (0.4904, 1.0, 0.09755), (0.4904, -1.0, 0.09754), (0.5, 1.0, -5.96e-08), (0.5, -1.0, -1.192e-07), (-0.5, 1.0, 3.576e-07), (-0.5, -1.0, 2.98e-07), (-0.4904, 1.0, 0.09755), (-0.4904, -1.0, 0.09755), (-0.4619, 1.0, 0.1913), (-0.4619, -1.0, 0.1913), (-0.4157, 1.0, 0.2778), (-0.4157, -1.0, 0.2778), (-0.3536, 1.0, 0.3536), (-0.3536, -1.0, 0.3536), (-0.2778, 1.0, 0.4157), (-0.2778, -1.0, 0.4157), (-0.1913, 1.0, 0.4619), (-0.1913, -1.0, 0.4619), (-0.09754, 1.0, 0.4904), (-0.09754, -1.0, 0.4904), (-0.4498, 1.0, 3.104e-07), (-0.4498, -1.0, 2.508e-07), (1.776e-15, 1.0, 0.5), (0.09755, 1.0, 0.4904), (0.09755, -1.0, 0.4904), (1.776e-15, -1.0, 0.5), (0.1913, 1.0, 0.4619), (0.1913, -1.0, 0.4619), (0.2778, 1.0, 0.4157), (0.2778, -1.0, 0.4157), (0.3536, 1.0, 0.3536), (0.3536, -1.0, 0.3536), (0.4157, 1.0, 0.2778), (0.4157, -1.0, 0.2778), (0.4619, 1.0, 0.1913), (0.4619, -1.0, 0.1913), (0.4904, 1.0, 0.09755), (0.4904, -1.0, 0.09754), (0.5, 1.0, -5.96e-08), (0.5, -1.0, -1.192e-07), (-0.5, 1.0, 3.576e-07), (-0.5, -1.0, 2.98e-07), (-0.4904, 1.0, 0.09755), (-0.4904, -1.0, 0.09755), (-0.4619, 1.0, 0.1913), (-0.4619, -1.0, 0.1913), (-0.4157, 1.0, 0.2778), (-0.4157, -1.0, 0.2778), (-0.3536, 1.0, 0.3536), (-0.3536, -1.0, 0.3536), (-0.2778, 1.0, 0.4157), (-0.2778, -1.0, 0.4157), (-0.1913, 1.0, 0.4619), (-0.1913, -1.0, 0.4619), (-0.09754, 1.0, 0.4904), (-0.09754, -1.0, 0.4904), (-4.194e-08, 1.0, 0.4498), (0.08774, 1.0, 0.4411), (0.08774, -1.0, 0.4411), (-1.147e-08, -1.0, 0.4498), (0.1721, 1.0, 0.4155), (0.1721, -1.0, 0.4155), (0.2499, 1.0, 0.374), (0.2499, -1.0, 0.374), (0.318, 1.0, 0.318), (0.318, -1.0, 0.318), (0.374, 1.0, 0.2499), (0.374, -1.0, 0.2499), (0.4155, 1.0, 0.1721), (0.4155, -1.0, 0.1721), (0.4411, 1.0, 0.08774), (0.4411, -1.0, 0.08774), (0.4498, 1.0, -6.882e-08), (0.4498, -1.0, -1.282e-07), (-0.4498, 1.0, 3.104e-07), (-0.4498, -1.0, 2.508e-07), (-0.4411, 1.0, 0.08774), (-0.4411, -1.0, 0.08774), (-0.4155, 1.0, 0.1721), (-0.4155, -1.0, 0.1721), (-0.374, 1.0, 0.2499), (-0.374, -1.0, 0.2499), (-0.318, 1.0, 0.318), (-0.318, -1.0, 0.318), (-0.2499, 1.0, 0.374), (-0.2499, -1.0, 0.374), (-0.1721, 1.0, 0.4155), (-0.1721, -1.0, 0.4155), (-0.08774, 1.0, 0.4411), (-0.08774, -1.0, 0.4411), (0.5, 1.0, -5.96e-08), (0.5, -1.0, -1.192e-07)], [], [(1, 0, 34, 35), (3, 2, 36, 37), (4, 1, 35, 38), (2, 5, 39, 36), (6, 4, 38, 40), (5, 7, 41, 39), (8, 6, 40, 42), (7, 9, 43, 41), (10, 8, 42, 44), (9, 11, 45, 43), (12, 10, 44, 46), (11, 13, 47, 45), (14, 12, 46, 48), (13, 15, 49, 47), (16, 14, 48, 50), (15, 17, 51, 49), (20, 18, 52, 54), (19, 21, 55, 53), (22, 20, 54, 56), (21, 23, 57, 55), (24, 22, 56, 58), (23, 25, 59, 57), (26, 24, 58, 60), (25, 27, 61, 59), (28, 26, 60, 62), (27, 29, 63, 61), (30, 28, 62, 64), (29, 31, 65, 63), (32, 30, 64, 66), (31, 33, 67, 65), (0, 32, 66, 34), (33, 3, 37, 67), (70, 73, 72, 71), (71, 72, 75, 74), (74, 75, 77, 76), (76, 77, 79, 78), (78, 79, 81, 80), (80, 81, 83, 82), (82, 83, 85, 84), (84, 85, 87, 86), (88, 89, 91, 90), (90, 91, 93, 92), (92, 93, 95, 94), (94, 95, 97, 96), (96, 97, 99, 98), (98, 99, 101, 100), (100, 101, 103, 102), (102, 103, 73, 70), (68, 69, 89, 88), (138, 139, 121, 120), (120, 121, 119, 118), (118, 119, 117, 116), (116, 117, 115, 114), (114, 115, 113, 112), (112, 113, 111, 110), (110, 111, 109, 108), (108, 109, 106, 105), (105, 106, 107, 104), (104, 107, 137, 136), (136, 137, 135, 134), (134, 135, 133, 132), (132, 133, 131, 130), (130, 131, 129, 128), (128, 129, 127, 126), (126, 127, 125, 124), (124, 125, 123, 122)])
me_tu.polygons.foreach_set('use_smooth', [0, 0, 0, 0, 0, 0, 0, 0, 0, 0, 0, 0, 0, 0, 0, 0, 0, 0, 0, 0, 0, 0, 0, 0, 0, 0, 0, 0, 0, 0, 0, 0, 1, 1, 1, 1, 1, 1, 1, 1, 1, 1, 1, 1, 1, 1, 1, 1, 1, 1, 1, 1, 1, 1, 1, 1, 1, 1, 1, 1, 1, 1, 1, 1, 1, 1])
_ca = me_tu.color_attributes.new('Col', 'BYTE_COLOR', 'CORNER')
_ca.data.foreach_set('color', [1.0, 1.0, 1.0, 1.0, 1.0, 1.0, 1.0, 1.0, 1.0, 1.0, 1.0, 1.0, 1.0, 1.0, 1.0, 1.0, 1.0, 1.0, 1.0, 1.0, 1.0, 1.0, 1.0, 1.0, 1.0, 1.0, 1.0, 1.0, 1.0, 1.0, 1.0, 1.0, 1.0, 1.0, 1.0, 1.0, 1.0, 1.0, 1.0, 1.0, 1.0, 1.0, 1.0, 1.0, 1.0, 1.0, 1.0, 1.0, 1.0, 1.0, 1.0, 1.0, 1.0, 1.0, 1.0, 1.0, 1.0, 1.0, 1.0, 1.0, 1.0, 1.0, 1.0, 1.0, 1.0, 1.0, 1.0, 1.0, 1.0, 1.0, 1.0, 1.0, 1.0, 1.0, 1.0, 1.0, 1.0, 1.0, 1.0, 1.0, 1.0, 1.0, 1.0, 1.0, 1.0, 1.0, 1.0, 1.0, 1.0, 1.0, 1.0, 1.0, 1.0, 1.0, 1.0, 1.0, 1.0, 1.0, 1.0, 1.0, 1.0, 1.0, 1.0, 1.0, 1.0, 1.0, 1.0, 1.0, 1.0, 1.0, 1.0, 1.0, 1.0, 1.0, 1.0, 1.0, 1.0, 1.0, 1.0, 1.0, 1.0, 1.0, 1.0, 1.0, 1.0, 1.0, 1.0, 1.0, 1.0, 1.0, 1.0, 1.0, 1.0, 1.0, 1.0, 1.0, 1.0, 1.0, 1.0, 1.0, 1.0, 1.0, 1.0, 1.0, 1.0, 1.0, 1.0, 1.0, 1.0, 1.0, 1.0, 1.0, 1.0, 1.0, 1.0, 1.0, 1.0, 1.0, 1.0, 1.0, 1.0, 1.0, 1.0, 1.0, 1.0, 1.0, 1.0, 1.0, 1.0, 1.0, 1.0, 1.0, 1.0, 1.0, 1.0, 1.0, 1.0, 1.0, 1.0, 1.0, 1.0, 1.0, 1.0, 1.0, 1.0, 1.0, 1.0, 1.0, 1.0, 1.0, 1.0, 1.0, 1.0, 1.0, 1.0, 1.0, 1.0, 1.0, 1.0, 1.0, 1.0, 1.0, 1.0, 1.0, 1.0, 1.0, 1.0, 1.0, 1.0, 1.0, 1.0, 1.0, 1.0, 0.9911, 0.9911, 1.0, 1.0, 0.9911, 0.9911, 1.0, 1.0, 1.0, 1.0, 1.0, 1.0, 0.9823, 0.9823, 1.0, 1.0, 1.0, 1.0, 1.0, 1.0, 1.0, 1.0, 1.0, 1.0, 0.9734, 0.9734, 1.0, 1.0, 0.9911, 0.9911, 1.0, 1.0, 0.9131, 0.9131, 1.0, 1.0, 0.8796, 0.8796, 1.0, 1.0, 0.9911, 0.9911, 1.0, 1.0, 1.0, 1.0, 1.0, 1.0, 1.0, 1.0, 1.0, 1.0, 1.0, 1.0, 1.0, 1.0, 1.0, 1.0, 1.0, 1.0, 1.0, 1.0, 1.0, 1.0, 1.0, 1.0, 1.0, 1.0, 1.0, 1.0, 1.0, 1.0, 1.0, 1.0, 1.0, 1.0, 1.0, 1.0, 1.0, 1.0, 1.0, 1.0, 1.0, 1.0, 1.0, 1.0, 1.0, 1.0, 1.0, 1.0, 1.0, 1.0, 1.0, 1.0, 1.0, 1.0, 1.0, 1.0, 1.0, 1.0, 1.0, 1.0, 1.0, 1.0, 1.0, 1.0, 1.0, 1.0, 1.0, 1.0, 1.0, 1.0, 1.0, 1.0, 1.0, 1.0, 1.0, 1.0, 1.0, 1.0, 1.0, 1.0, 1.0, 1.0, 1.0, 1.0, 1.0, 1.0, 1.0, 1.0, 1.0, 1.0, 1.0, 1.0, 1.0, 1.0, 1.0, 1.0, 1.0, 1.0, 1.0, 1.0, 1.0, 1.0, 1.0, 1.0, 1.0, 1.0, 1.0, 1.0, 1.0, 1.0, 1.0, 1.0, 1.0, 1.0, 1.0, 1.0, 1.0, 1.0, 1.0, 1.0, 1.0, 1.0, 1.0, 1.0, 1.0, 1.0, 1.0, 1.0, 1.0, 1.0, 1.0, 1.0, 1.0, 1.0, 1.0, 1.0, 1.0, 1.0, 1.0, 1.0, 1.0, 1.0, 1.0, 1.0, 1.0, 1.0, 1.0, 1.0, 1.0, 1.0, 1.0, 1.0, 1.0, 1.0, 1.0, 1.0, 1.0, 1.0, 1.0, 1.0, 1.0, 1.0, 1.0, 1.0, 1.0, 1.0, 1.0, 1.0, 1.0, 1.0, 1.0, 1.0, 1.0, 1.0, 1.0, 1.0, 1.0, 1.0, 1.0, 1.0, 1.0, 1.0, 1.0, 1.0, 1.0, 1.0, 1.0, 1.0, 1.0, 1.0, 1.0, 1.0, 1.0, 1.0, 1.0, 1.0, 1.0, 1.0, 1.0, 1.0, 1.0, 1.0, 1.0, 1.0, 1.0, 1.0, 1.0, 1.0, 1.0, 1.0, 1.0, 1.0, 1.0, 1.0, 1.0, 1.0, 1.0, 1.0, 1.0, 1.0, 1.0, 1.0, 1.0, 1.0, 1.0, 1.0, 1.0, 1.0, 1.0, 1.0, 1.0, 1.0, 1.0, 1.0, 1.0, 1.0, 1.0, 1.0, 1.0, 1.0, 1.0, 1.0, 1.0, 1.0, 1.0, 1.0, 1.0, 1.0, 1.0, 1.0, 1.0, 1.0, 1.0, 1.0, 1.0, 1.0, 1.0, 1.0, 1.0, 1.0, 1.0, 1.0, 1.0, 1.0, 1.0, 1.0, 1.0, 1.0, 1.0, 1.0, 1.0, 1.0, 1.0, 1.0, 1.0, 1.0, 1.0, 1.0, 1.0, 1.0, 1.0, 1.0, 1.0, 1.0, 1.0, 1.0, 1.0, 1.0, 1.0, 1.0, 1.0, 1.0, 1.0, 1.0, 1.0, 1.0, 1.0, 1.0, 1.0, 1.0, 1.0, 1.0, 1.0, 1.0, 1.0, 1.0, 1.0, 1.0, 1.0, 1.0, 1.0, 1.0, 1.0, 1.0, 1.0, 1.0, 1.0, 1.0, 1.0, 1.0, 1.0, 1.0, 1.0, 1.0, 1.0, 1.0, 1.0, 1.0, 1.0, 1.0, 1.0, 1.0, 1.0, 1.0, 0.9911, 0.9911, 1.0, 1.0, 0.9911, 0.9911, 1.0, 1.0, 1.0, 1.0, 1.0, 1.0, 1.0, 1.0, 1.0, 1.0, 0.9387, 0.9387, 1.0, 1.0, 0.9387, 0.9387, 1.0, 1.0, 1.0, 1.0, 1.0, 1.0, 0.9911, 0.9911, 1.0, 1.0, 0.7231, 0.7231, 1.0, 1.0, 0.7231, 0.7231, 1.0, 1.0, 0.9911, 0.9911, 1.0, 1.0, 0.8796, 0.8796, 1.0, 1.0, 0.4397, 0.4397, 1.0, 1.0, 1.0, 1.0, 1.0, 1.0, 1.0, 1.0, 1.0, 1.0, 1.0, 1.0, 1.0, 1.0, 1.0, 1.0, 1.0, 1.0, 1.0, 1.0, 1.0, 1.0, 1.0, 1.0, 1.0, 1.0, 1.0, 1.0, 1.0, 1.0, 1.0, 1.0, 1.0, 1.0, 1.0, 1.0, 1.0, 1.0, 1.0, 1.0, 1.0, 1.0, 1.0, 1.0, 1.0, 1.0, 1.0, 1.0, 1.0, 1.0, 1.0, 1.0, 1.0, 1.0, 1.0, 1.0, 1.0, 1.0, 1.0, 1.0, 1.0, 1.0, 1.0, 1.0, 1.0, 1.0, 1.0, 1.0, 1.0, 1.0, 1.0, 1.0, 1.0, 1.0, 1.0, 1.0, 1.0, 1.0, 1.0, 1.0, 1.0, 1.0, 1.0, 1.0, 1.0, 1.0, 1.0, 1.0, 1.0, 1.0, 1.0, 1.0, 1.0, 1.0, 1.0, 1.0, 1.0, 1.0, 1.0, 1.0, 1.0, 1.0, 1.0, 1.0, 1.0, 1.0, 1.0, 1.0, 1.0, 1.0, 1.0, 1.0, 1.0, 1.0, 1.0, 1.0, 1.0, 1.0, 1.0, 1.0, 1.0, 1.0, 1.0, 1.0, 1.0, 1.0, 1.0, 1.0, 1.0, 1.0, 1.0, 1.0, 1.0, 1.0, 1.0, 1.0, 1.0, 1.0, 1.0, 1.0, 1.0, 1.0, 1.0, 1.0, 1.0, 1.0, 0.9647, 0.9647, 1.0, 1.0, 0.9911, 0.9911, 1.0, 1.0, 1.0, 1.0, 1.0, 1.0, 0.9823, 0.9823, 1.0, 1.0, 0.9823, 0.9823, 1.0, 1.0, 1.0, 1.0, 1.0, 1.0, 1.0, 1.0, 1.0, 1.0, 1.0, 1.0, 1.0, 1.0, 1.0, 1.0, 1.0, 1.0, 1.0, 1.0, 1.0, 1.0, 1.0, 1.0, 1.0, 1.0, 1.0, 1.0, 1.0, 1.0, 1.0, 1.0, 1.0, 1.0, 1.0, 1.0, 1.0, 1.0, 1.0, 1.0, 1.0, 1.0, 1.0, 1.0, 1.0, 1.0, 1.0, 1.0, 1.0, 1.0, 1.0, 1.0, 1.0, 1.0, 1.0, 1.0, 1.0, 1.0, 1.0, 1.0, 1.0, 1.0, 1.0, 1.0, 1.0, 1.0, 1.0, 1.0, 1.0, 1.0, 1.0, 1.0, 1.0, 1.0, 1.0, 1.0, 1.0, 1.0, 1.0, 1.0, 1.0, 1.0, 1.0, 1.0, 1.0, 1.0, 1.0, 1.0, 1.0, 1.0, 1.0, 1.0, 1.0, 1.0, 1.0, 1.0, 1.0, 1.0, 1.0, 1.0, 1.0, 1.0, 1.0, 1.0, 1.0, 1.0, 1.0, 1.0, 1.0, 1.0, 1.0, 1.0, 1.0, 1.0, 1.0, 1.0, 1.0, 1.0, 1.0, 1.0, 1.0, 1.0, 1.0, 1.0, 1.0, 1.0, 1.0, 1.0, 1.0, 1.0, 1.0, 1.0, 1.0, 1.0, 1.0, 1.0, 1.0, 1.0, 1.0, 1.0, 1.0, 1.0, 1.0, 1.0, 1.0, 1.0, 1.0, 1.0, 1.0, 1.0, 1.0, 1.0, 1.0, 1.0, 1.0, 1.0, 1.0, 1.0, 1.0, 1.0, 1.0, 1.0, 1.0, 1.0, 1.0, 1.0, 1.0, 1.0, 1.0, 1.0, 1.0, 1.0, 1.0, 1.0, 1.0, 1.0, 1.0, 1.0, 1.0, 1.0, 1.0, 1.0, 0.9911, 0.9911, 1.0, 1.0, 1.0, 1.0, 1.0, 1.0, 1.0, 1.0, 1.0, 1.0, 0.9911, 0.9911, 1.0, 1.0, 1.0, 1.0, 1.0, 1.0, 1.0, 1.0, 1.0, 1.0, 1.0, 1.0, 1.0, 1.0, 1.0, 1.0, 1.0, 1.0, 1.0, 1.0, 1.0, 1.0, 1.0, 1.0, 1.0, 1.0, 1.0, 1.0, 1.0, 1.0, 1.0, 1.0, 1.0, 1.0, 1.0, 1.0, 1.0, 1.0, 1.0, 1.0, 1.0, 1.0, 1.0, 1.0, 1.0, 1.0, 1.0, 1.0, 1.0, 1.0, 1.0, 1.0, 1.0, 1.0, 1.0, 1.0, 1.0])
me_tu.materials.append(mat_a)
me_tu.use_remesh_preserve_volume = False
me_tu.use_remesh_preserve_attributes = False
me_tu.use_mirror_vertex_groups = False
me_tu.update()
me_f = bpy.data.meshes.new('f')
me_f.from_pydata([(-0.5, -1.0, 0.4), (-0.5, -1.0, 0.5), (-0.5, 1.0, 0.4), (-0.5, 1.0, 0.5), (0.5001, -1.0, 0.4), (0.5001, -1.0, 0.5), (0.5001, 1.0, 0.4), (0.5001, 1.0, 0.5)], [], [(0, 1, 3, 2), (2, 3, 7, 6), (6, 7, 5, 4), (4, 5, 1, 0), (2, 6, 4, 0), (7, 3, 1, 5)])
_ca = me_f.color_attributes.new('Col', 'BYTE_COLOR', 'CORNER')
_ca.data.foreach_set('color', [1.0, 0.9647, 0.9647, 1.0, 1.0, 0.9473, 0.9473, 1.0, 1.0, 1.0, 1.0, 1.0, 1.0, 1.0, 1.0, 1.0, 1.0, 1.0, 1.0, 1.0, 1.0, 1.0, 1.0, 1.0, 1.0, 1.0, 1.0, 1.0, 1.0, 1.0, 1.0, 1.0, 1.0, 1.0, 1.0, 1.0, 1.0, 1.0, 1.0, 1.0, 1.0, 0.9734, 0.9734, 1.0, 1.0, 0.9823, 0.9823, 1.0, 1.0, 0.9823, 0.9823, 1.0, 1.0, 0.9734, 0.9734, 1.0, 1.0, 0.9473, 0.9473, 1.0, 1.0, 0.9647, 0.9647, 1.0, 1.0, 1.0, 1.0, 1.0, 1.0, 1.0, 1.0, 1.0, 1.0, 0.9823, 0.9823, 1.0, 1.0, 0.9647, 0.9647, 1.0, 1.0, 1.0, 1.0, 1.0, 1.0, 1.0, 1.0, 1.0, 1.0, 0.9473, 0.9473, 1.0, 1.0, 0.9734, 0.9734, 1.0])
me_f.materials.append(mat_a)
me_f.use_remesh_preserve_volume = False
me_f.use_remesh_preserve_attributes = False
me_f.use_mirror_vertex_groups = False
me_f.update()

# ---- objects
ob_select = bpy.data.objects.new('_select', me_b_001)
ob_td = bpy.data.objects.new('td', me_td)
ob_btd = bpy.data.objects.new('btd', me_btd)
ob_b = bpy.data.objects.new('b', me_b)
ob_btu = bpy.data.objects.new('btu', me_btu)
ob_tu = bpy.data.objects.new('tu', me_tu)
ob_f = bpy.data.objects.new('f', me_f)

# ---- transforms, parenting, visibility, modifiers, constraints
ob_select.location = (0.0, 0.0, 0.0)
ob_select.lineart.crease_threshold = 0.0
_m = ob_select.modifiers.new('Wireframe', 'WIREFRAME')
_m.thickness = 0.0307
ob_td.location = (0.0, 0.0, 1.5)
ob_td.lineart.crease_threshold = 0.0
ob_btd.location = (0.0, 0.0, 0.5)
ob_btd.lineart.crease_threshold = 0.0
ob_b.location = (0.0, 0.0, 0.0)
ob_b.lineart.crease_threshold = 0.0
_vg = ob_b.vertex_groups.new(name='Group')
ob_btu.location = (0.0, 0.0, 1.0)
ob_btu.lineart.crease_threshold = 0.0
ob_tu.location = (0.0, 0.0, 2.0)
ob_tu.lineart.crease_threshold = 0.0
ob_f.location = (0.0, 0.0, -0.5)
ob_f.lineart.crease_threshold = 0.0

# ---- collection membership
col_collection_1.objects.link(ob_select)
col_collection_1.objects.link(ob_td)
col_collection_1.objects.link(ob_btd)
col_collection_1.objects.link(ob_b)
col_collection_1.objects.link(ob_btu)
col_collection_1.objects.link(ob_tu)
col_collection_1.objects.link(ob_f)

# ---- scene / render settings (as saved in the file)
scene.frame_start = 1; scene.frame_end = 250; scene.frame_set(5)
scene.render.engine = 'BLENDER_EEVEE_NEXT'
scene.render.resolution_percentage = 50
scene.render.dither_intensity = 0.0
scene.cycles.use_denoising = False
scene.cycles.samples = 128
scene.cycles.sampling_pattern = 'TABULATED_SOBOL'
scene.cycles.use_adaptive_sampling = False
scene.cycles.use_light_tree = False
scene.view_settings.view_transform = 'Standard'
bpy.context.view_layer.update()

# ---- added for rendering (the .blend has no active camera and no usable light): camera, sun
cam_auto = bpy.data.cameras.new('AutoCamera')
cam_auto.lens = 50.0
cam_auto.sensor_width = 36.0
cam_auto.clip_end = 1000.0
ob_auto_camera = bpy.data.objects.new('AutoCamera', cam_auto)
scene.collection.objects.link(ob_auto_camera)
ob_auto_camera.location = (3.18726, -3.82471, 3.74981)
ob_auto_camera.rotation_euler = (1.09748, -7.21219e-08, 0.694738)
scene.camera = ob_auto_camera
light_auto_sun = bpy.data.lights.new('AutoSun', 'SUN')
light_auto_sun.energy = 3.0
light_auto_sun.angle = 0.0523599
ob_auto_sun = bpy.data.objects.new('AutoSun', light_auto_sun)
scene.collection.objects.link(ob_auto_sun)
ob_auto_sun.rotation_euler = (0.872665, 0.174533, 0.523599)
bpy.context.view_layer.update()
